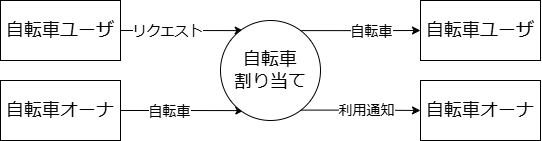

The diagram above was exported from draw.io. Its source (the exported page's mxGraphModel, read from the mxfile embedded in the PNG):
<mxGraphModel dx="1796" dy="964" grid="1" gridSize="10" guides="1" tooltips="1" connect="1" arrows="1" fold="1" page="1" pageScale="1" pageWidth="1100" pageHeight="850" background="none" math="0" shadow="0">
  <root>
    <mxCell id="0" />
    <mxCell id="1" parent="0" />
    <mxCell id="mYgHYM8K78h9Vl5rtCd0-17" value="" style="edgeStyle=orthogonalEdgeStyle;rounded=0;orthogonalLoop=1;jettySize=auto;html=1;entryX=0.227;entryY=0.101;entryDx=0;entryDy=0;entryPerimeter=0;" edge="1" parent="1" source="mYgHYM8K78h9Vl5rtCd0-1" target="mYgHYM8K78h9Vl5rtCd0-3">
      <mxGeometry relative="1" as="geometry" />
    </mxCell>
    <mxCell id="mYgHYM8K78h9Vl5rtCd0-20" value="&lt;font style=&quot;font-size: 14px;&quot;&gt;リクエスト&lt;/font&gt;" style="edgeLabel;html=1;align=center;verticalAlign=middle;resizable=0;points=[];" vertex="1" connectable="0" parent="mYgHYM8K78h9Vl5rtCd0-17">
      <mxGeometry x="-0.2209" y="-1" relative="1" as="geometry">
        <mxPoint x="-1" y="-1" as="offset" />
      </mxGeometry>
    </mxCell>
    <mxCell id="mYgHYM8K78h9Vl5rtCd0-1" value="&lt;font style=&quot;font-size: 18px;&quot;&gt;自転車ユーザ&lt;/font&gt;" style="rounded=0;whiteSpace=wrap;html=1;" vertex="1" parent="1">
      <mxGeometry x="350" y="340" width="120" height="60" as="geometry" />
    </mxCell>
    <mxCell id="mYgHYM8K78h9Vl5rtCd0-18" value="" style="edgeStyle=orthogonalEdgeStyle;rounded=0;orthogonalLoop=1;jettySize=auto;html=1;entryX=0.233;entryY=0.901;entryDx=0;entryDy=0;entryPerimeter=0;" edge="1" parent="1" source="mYgHYM8K78h9Vl5rtCd0-2" target="mYgHYM8K78h9Vl5rtCd0-3">
      <mxGeometry relative="1" as="geometry" />
    </mxCell>
    <mxCell id="mYgHYM8K78h9Vl5rtCd0-21" value="&lt;font style=&quot;font-size: 14px;&quot;&gt;自転車&lt;/font&gt;" style="edgeLabel;html=1;align=center;verticalAlign=middle;resizable=0;points=[];" vertex="1" connectable="0" parent="mYgHYM8K78h9Vl5rtCd0-18">
      <mxGeometry x="-0.1097" y="-2" relative="1" as="geometry">
        <mxPoint x="-7" y="-2" as="offset" />
      </mxGeometry>
    </mxCell>
    <mxCell id="mYgHYM8K78h9Vl5rtCd0-2" value="&lt;font style=&quot;font-size: 18px;&quot;&gt;自転車オーナ&lt;/font&gt;" style="rounded=0;whiteSpace=wrap;html=1;" vertex="1" parent="1">
      <mxGeometry x="350" y="420" width="120" height="60" as="geometry" />
    </mxCell>
    <mxCell id="mYgHYM8K78h9Vl5rtCd0-24" value="" style="edgeStyle=orthogonalEdgeStyle;rounded=0;orthogonalLoop=1;jettySize=auto;html=1;exitX=0.804;exitY=0.896;exitDx=0;exitDy=0;exitPerimeter=0;" edge="1" parent="1" source="mYgHYM8K78h9Vl5rtCd0-3" target="mYgHYM8K78h9Vl5rtCd0-23">
      <mxGeometry relative="1" as="geometry" />
    </mxCell>
    <mxCell id="mYgHYM8K78h9Vl5rtCd0-29" value="&lt;font style=&quot;font-size: 14px;&quot;&gt;利用通知&lt;/font&gt;" style="edgeLabel;html=1;align=center;verticalAlign=middle;resizable=0;points=[];" vertex="1" connectable="0" parent="mYgHYM8K78h9Vl5rtCd0-24">
      <mxGeometry x="0.0863" y="-1" relative="1" as="geometry">
        <mxPoint y="-1" as="offset" />
      </mxGeometry>
    </mxCell>
    <mxCell id="mYgHYM8K78h9Vl5rtCd0-27" value="" style="edgeStyle=orthogonalEdgeStyle;rounded=0;orthogonalLoop=1;jettySize=auto;html=1;entryX=0;entryY=0.5;entryDx=0;entryDy=0;exitX=0.81;exitY=0.101;exitDx=0;exitDy=0;exitPerimeter=0;" edge="1" parent="1" source="mYgHYM8K78h9Vl5rtCd0-3" target="mYgHYM8K78h9Vl5rtCd0-22">
      <mxGeometry relative="1" as="geometry" />
    </mxCell>
    <mxCell id="mYgHYM8K78h9Vl5rtCd0-28" value="&lt;font style=&quot;font-size: 14px;&quot;&gt;自転車&lt;/font&gt;" style="edgeLabel;html=1;align=center;verticalAlign=middle;resizable=0;points=[];" vertex="1" connectable="0" parent="mYgHYM8K78h9Vl5rtCd0-27">
      <mxGeometry x="0.3704" y="1" relative="1" as="geometry">
        <mxPoint x="-12" y="1" as="offset" />
      </mxGeometry>
    </mxCell>
    <mxCell id="mYgHYM8K78h9Vl5rtCd0-3" value="&lt;font style=&quot;font-size: 18px;&quot;&gt;自転車&lt;/font&gt;&lt;div&gt;&lt;font style=&quot;font-size: 18px;&quot;&gt;割り当て&lt;/font&gt;&lt;/div&gt;" style="ellipse;whiteSpace=wrap;html=1;aspect=fixed;" vertex="1" parent="1">
      <mxGeometry x="570" y="360" width="100" height="100" as="geometry" />
    </mxCell>
    <mxCell id="mYgHYM8K78h9Vl5rtCd0-22" value="&lt;font style=&quot;font-size: 18px;&quot;&gt;自転車ユーザ&lt;/font&gt;" style="rounded=0;whiteSpace=wrap;html=1;" vertex="1" parent="1">
      <mxGeometry x="770" y="340" width="120" height="60" as="geometry" />
    </mxCell>
    <mxCell id="mYgHYM8K78h9Vl5rtCd0-23" value="&lt;font style=&quot;font-size: 18px;&quot;&gt;自転車オーナ&lt;/font&gt;" style="rounded=0;whiteSpace=wrap;html=1;" vertex="1" parent="1">
      <mxGeometry x="770" y="420" width="120" height="60" as="geometry" />
    </mxCell>
  </root>
</mxGraphModel>